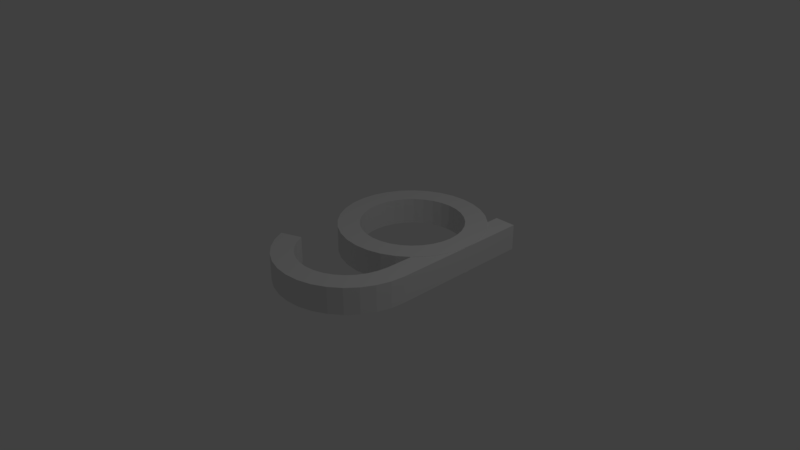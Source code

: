 # Source: goblin.blend  (saved by Blender 2.79.0; exported with 4.5.12 LTS)
import bpy
from mathutils import Matrix  # noqa: F401  (used for matrix-valued properties, if any)

bpy.ops.wm.read_factory_settings(use_empty=True)
scene = bpy.context.scene
scene.name = 'Scene'

# ---- collections
col_collection_1 = bpy.data.collections.new('Collection 1'); scene.collection.children.link(col_collection_1)

# ---- world
world_world = bpy.data.worlds.new('World'); scene.world = world_world
world_world.color = (0.05088, 0.05088, 0.05088)
world_world.use_sun_shadow = False
world_world.sun_shadow_jitter_overblur = 0.0
world_world.cycles.sampling_method = 'MANUAL'

# ---- cameras
cam_camera = bpy.data.cameras.new('Camera')
cam_camera.clip_end = 100.0
cam_camera.lens = 35.0
cam_camera.sensor_width = 32.0
cam_camera.sensor_height = 18.0
cam_camera.ortho_scale = 7.314
cam_camera.dof.focus_distance = 0.0
cam_camera.dof.aperture_fstop = 128.0

# ---- lights
light_lamp = bpy.data.lights.new('Lamp', 'POINT')
light_lamp.transmission_factor = 0.0
light_lamp.cutoff_distance = 30.0
light_lamp.energy = 100.0
light_lamp.shadow_buffer_clip_start = 1.001
light_lamp.shadow_soft_size = 0.1
light_lamp.shadow_maximum_resolution = 0.006
light_lamp.use_absolute_resolution = True

# ---- meshes
me_cylinder = bpy.data.meshes.new('Cylinder')
me_cylinder.from_pydata([(0.96, -0.496, -0.1736), (0.96, -0.496, 0.1935), (0.9031, -0.6835, -0.1736), (0.9031, -0.6835, 0.1935), (0.8107, -0.8564, -0.1736), (0.8107, -0.8564, 0.1935), (0.6864, -1.008, -0.1736), (0.6864, -1.008, 0.1935), (0.5348, -1.132, -0.1736), (0.5348, -1.132, 0.1935), (0.3619, -1.225, -0.1736), (0.3619, -1.225, 0.1935), (0.1743, -1.282, -0.1736), (0.1743, -1.282, 0.1935), (-0.02075, -1.301, -0.1736), (-0.02075, -1.301, 0.1935), (-0.2158, -1.282, -0.1736), (-0.2158, -1.282, 0.1935), (-0.4034, -1.225, -0.1736), (-0.4034, -1.225, 0.1935), (-0.5763, -1.132, -0.1736), (-0.5763, -1.132, 0.1935), (-0.7279, -1.008, -0.1736), (-0.7279, -1.008, 0.1935), (-0.8522, -0.8564, -0.1736), (-0.8522, -0.8564, 0.1935), (-0.9446, -0.6835, -0.1736), (-0.9446, -0.6835, 0.1935), (0.559, -0.6938, 0.1935), (0.559, -0.6938, -0.1736), (-0.6649, -0.5715, 0.1935), (-0.6649, -0.5715, -0.1736), (-0.6005, -0.6938, 0.1935), (-0.6005, -0.6938, -0.1736), (-0.5138, -0.8009, 0.1935), (-0.5138, -0.8009, -0.1736), (-0.1568, -0.9945, 0.1935), (-0.1568, -0.9945, -0.1736), (-0.02075, -1.008, 0.1935), (-0.02075, -1.008, -0.1736), (-0.2876, -0.9543, 0.1935), (-0.2876, -0.9543, -0.1736), (0.1153, -0.9945, 0.1935), (0.1153, -0.9945, -0.1736), (0.6631, -0.4388, 0.1935), (0.6631, -0.4388, -0.1736), (0.3666, -0.8889, 0.1935), (0.3666, -0.8889, -0.1736), (0.4723, -0.8009, 0.1935), (0.4723, -0.8009, -0.1736), (0.6234, -0.5715, 0.1935), (0.6234, -0.5715, -0.1736), (-0.4081, -0.8889, 0.1935), (-0.4081, -0.8889, -0.1736), (0.2461, -0.9543, 0.1935), (0.2461, -0.9543, -0.1736), (0.6778, -0.3055, 0.1906), (0.9777, -0.3055, -0.1711), (0.9777, -0.3055, 0.1906), (0.6759, -0.3051, -0.1718), (0.9766, 1.69, 0.1876), (0.9766, 1.69, -0.1686), (0.6796, 1.69, 0.1876), (0.6796, 1.69, -0.1686), (-0.02075, 1.792, -0.1736), (-0.02075, 1.792, 0.1935), (0.1743, 1.773, -0.1736), (0.1743, 1.773, 0.1935), (0.3619, 1.716, -0.1736), (0.3619, 1.716, 0.1935), (0.5348, 1.624, -0.1736), (0.5348, 1.624, 0.1935), (0.6864, 1.5, -0.1736), (0.6864, 1.5, 0.1935), (0.8107, 1.348, -0.1736), (0.8107, 1.348, 0.1935), (0.9031, 1.175, -0.1736), (0.9031, 1.175, 0.1935), (0.96, 0.9876, -0.1736), (0.96, 0.9876, 0.1935), (0.9793, 0.7925, -0.1736), (0.9793, 0.7925, 0.1935), (0.96, 0.5974, -0.1736), (0.96, 0.5974, 0.1935), (0.9031, 0.4098, -0.1736), (0.9031, 0.4098, 0.1935), (0.8107, 0.2369, -0.1736), (0.8107, 0.2369, 0.1935), (0.6864, 0.08539, -0.1736), (0.6864, 0.08539, 0.1935), (0.5348, -0.03897, -0.1736), (0.5348, -0.03897, 0.1935), (0.3619, -0.1314, -0.1736), (0.3619, -0.1314, 0.1935), (0.1743, -0.1883, -0.1736), (0.1743, -0.1883, 0.1935), (-0.02075, -0.2075, -0.1736), (-0.02075, -0.2075, 0.1935), (-0.2158, -0.1883, -0.1736), (-0.2158, -0.1883, 0.1935), (-0.4034, -0.1314, -0.1736), (-0.4034, -0.1314, 0.1935), (-0.5763, -0.03897, -0.1736), (-0.5763, -0.03897, 0.1935), (-0.7279, 0.08539, -0.1736), (-0.7279, 0.08539, 0.1935), (-0.8522, 0.2369, -0.1736), (-0.8522, 0.2369, 0.1935), (-0.9446, 0.4098, -0.1736), (-0.9446, 0.4098, 0.1935), (-1.002, 0.5974, -0.1736), (-1.002, 0.5974, 0.1935), (-1.021, 0.7925, -0.1736), (-1.021, 0.7925, 0.1935), (-1.002, 0.9876, -0.1736), (-1.002, 0.9876, 0.1935), (-0.9446, 1.175, -0.1736), (-0.9446, 1.175, 0.1935), (-0.8522, 1.348, -0.1736), (-0.8522, 1.348, 0.1935), (-0.7279, 1.5, -0.1736), (-0.7279, 1.5, 0.1935), (-0.5763, 1.624, -0.1736), (-0.5763, 1.624, 0.1935), (-0.4034, 1.716, -0.1736), (-0.4034, 1.716, 0.1935), (-0.2158, 1.773, -0.1736), (-0.2158, 1.773, 0.1935), (0.559, 0.3996, 0.1935), (0.559, 0.3996, -0.1736), (-0.02075, 1.5, 0.1935), (-0.02075, 1.5, -0.1736), (-0.1568, 1.486, 0.1935), (-0.1568, 1.486, -0.1736), (-0.2876, 1.446, 0.1935), (-0.2876, 1.446, -0.1736), (-0.6649, 0.5219, 0.1935), (-0.6649, 0.5219, -0.1736), (-0.6005, 0.3996, 0.1935), (-0.6005, 0.3996, -0.1736), (-0.7046, 0.6545, 0.1935), (-0.7046, 0.6545, -0.1736), (-0.5138, 0.2924, 0.1935), (-0.5138, 0.2924, -0.1736), (-0.1568, 0.09886, 0.1935), (-0.1568, 0.09886, -0.1736), (-0.02075, 0.08527, 0.1935), (-0.02075, 0.08527, -0.1736), (-0.2876, 0.1391, 0.1935), (-0.2876, 0.1391, -0.1736), (0.6631, 0.9305, 0.1935), (0.6631, 0.9305, -0.1736), (0.3666, 1.381, 0.1935), (0.3666, 1.381, -0.1736), (0.6765, 0.7925, 0.1935), (0.6765, 0.7925, -0.1736), (0.6234, 1.063, 0.1935), (0.6234, 1.063, -0.1736), (0.1153, 0.09886, 0.1935), (0.1153, 0.09886, -0.1736), (-0.5138, 1.293, 0.1935), (-0.5138, 1.293, -0.1736), (-0.4081, 1.381, 0.1935), (-0.4081, 1.381, -0.1736), (-0.6005, 1.185, 0.1935), (-0.6005, 1.185, -0.1736), (0.6631, 0.6545, 0.1935), (0.6631, 0.6545, -0.1736), (0.3666, 0.2045, 0.1935), (0.3666, 0.2045, -0.1736), (0.4723, 0.2924, 0.1935), (0.4723, 0.2924, -0.1736), (0.6234, 0.5219, 0.1935), (0.6234, 0.5219, -0.1736), (-0.718, 0.7925, 0.1935), (-0.718, 0.7925, -0.1736), (-0.4081, 0.2045, 0.1935), (-0.4081, 0.2045, -0.1736), (-0.7046, 0.9305, 0.1935), (-0.7046, 0.9305, -0.1736), (0.4723, 1.293, 0.1935), (0.4723, 1.293, -0.1736), (0.2461, 0.1391, 0.1935), (0.2461, 0.1391, -0.1736), (0.559, 1.185, 0.1935), (0.559, 1.185, -0.1736), (-0.6649, 1.063, 0.1935), (-0.6649, 1.063, -0.1736), (0.2461, 1.446, 0.1935), (0.2461, 1.446, -0.1736), (0.1153, 1.486, 0.1935), (0.1153, 1.486, -0.1736), (0.9031, 0.4098, -0.1686), (0.8107, 1.348, -0.1686), (0.9766, 0.7656, -0.1686), (0.96, 0.5974, -0.1686), (0.9766, 0.8194, -0.1686), (0.9031, 1.175, -0.1686), (0.96, 0.9876, -0.1686), (0.8107, 0.2369, 0.1876), (0.9031, 0.4098, 0.1876), (0.96, 0.5974, 0.1876), (0.9766, 0.7656, 0.1876), (0.9031, 1.175, 0.1876), (0.96, 0.9876, 0.1876), (0.9766, 0.8194, 0.1876), (0.6864, 0.08539, 0.1876), (0.6796, 0.07982, 0.1876), (0.8107, 1.348, 0.1876), (0.6864, 1.5, 0.1876), (0.6796, 1.505, 0.1876), (0.6796, 0.07982, -0.1686), (0.8107, 0.2369, -0.1686), (0.6864, 0.08539, -0.1686), (0.6796, 1.505, -0.1686), (0.6864, 1.5, -0.1686)], [], [(0, 1, 3, 2), (2, 3, 5, 4), (4, 5, 7, 6), (6, 7, 9, 8), (8, 9, 11, 10), (10, 11, 13, 12), (12, 13, 15, 14), (14, 15, 17, 16), (16, 17, 19, 18), (18, 19, 21, 20), (20, 21, 23, 22), (22, 23, 25, 24), (24, 25, 27, 26), (45, 44, 56, 59), (49, 48, 28, 29), (29, 28, 50, 51), (37, 36, 38, 39), (39, 38, 42, 43), (53, 52, 40, 41), (47, 46, 48, 49), (55, 54, 46, 47), (35, 34, 52, 53), (31, 30, 32, 33), (51, 50, 44, 45), (41, 40, 36, 37), (43, 42, 54, 55), (33, 32, 34, 35), (57, 58, 1, 0), (3, 1, 58, 56, 44, 50, 28, 48, 46, 54, 42, 38, 36, 40, 52, 34, 32, 30, 27, 25, 23, 21, 19, 17, 15, 13, 11, 9, 7, 5), (0, 2, 4, 6, 8, 10, 12, 14, 16, 18, 20, 22, 24, 26, 31, 33, 35, 53, 41, 37, 39, 43, 55, 47, 49, 29, 51, 45, 59, 57), (27, 26, 31, 30), (60, 61, 63, 62), (62, 63, 214, 210), (60, 62, 210, 209, 208, 203, 204, 205), (63, 61, 196, 198, 197, 193, 215, 214), (64, 65, 67, 66), (66, 67, 69, 68), (68, 69, 71, 70), (70, 71, 73, 209, 210, 214, 215, 72), (72, 215, 193, 74), (74, 193, 197, 76), (76, 197, 198, 78), (78, 198, 196, 205, 204, 79, 81, 80), (80, 81, 83, 201, 202, 194, 195, 82), (82, 195, 192, 84), (84, 192, 212, 86), (86, 212, 213, 88), (88, 213, 211, 207, 206, 89, 91, 90), (90, 91, 93, 92), (92, 93, 95, 94), (94, 95, 97, 96), (96, 97, 99, 98), (98, 99, 101, 100), (100, 101, 103, 102), (102, 103, 105, 104), (104, 105, 107, 106), (106, 107, 109, 108), (108, 109, 111, 110), (110, 111, 113, 112), (112, 113, 115, 114), (114, 115, 117, 116), (116, 117, 119, 118), (118, 119, 121, 120), (120, 121, 123, 122), (122, 123, 125, 124), (67, 65, 127, 125, 123, 121, 119, 117, 115, 113, 174, 178, 186, 164, 160, 162, 134, 132, 130, 190, 188, 152, 180, 184, 156, 150, 154, 81, 79, 77, 75, 73, 71, 69), (124, 125, 127, 126), (126, 127, 65, 64), (64, 66, 68, 70, 72, 74, 76, 78, 80, 155, 151, 157, 185, 181, 153, 189, 191, 131, 133, 135, 163, 161, 165, 187, 179, 175, 112, 114, 116, 118, 120, 122, 124, 126), (167, 166, 154, 155), (171, 170, 128, 129), (129, 128, 172, 173), (179, 178, 174, 175), (151, 150, 156, 157), (155, 154, 150, 151), (185, 184, 180, 181), (131, 130, 132, 133), (145, 144, 146, 147), (165, 164, 186, 187), (147, 146, 158, 159), (133, 132, 134, 135), (181, 180, 152, 153), (177, 176, 148, 149), (81, 154, 166, 172, 128, 170, 168, 182, 158, 146, 144, 148, 176, 142, 138, 136, 140, 174, 113, 111, 109, 107, 105, 103, 101, 99, 97, 95, 93, 91, 89, 87, 85, 83), (153, 152, 188, 189), (169, 168, 170, 171), (163, 162, 160, 161), (187, 186, 178, 179), (183, 182, 168, 169), (143, 142, 176, 177), (137, 136, 138, 139), (191, 190, 130, 131), (157, 156, 184, 185), (175, 174, 140, 141), (173, 172, 166, 167), (149, 148, 144, 145), (135, 134, 162, 163), (189, 188, 190, 191), (159, 158, 182, 183), (141, 140, 136, 137), (161, 160, 164, 165), (112, 175, 141, 137, 139, 143, 177, 149, 145, 147, 159, 183, 169, 171, 129, 173, 167, 155, 80, 82, 84, 86, 88, 90, 92, 94, 96, 98, 100, 102, 104, 106, 108, 110), (139, 138, 142, 143), (207, 211, 59, 56), (211, 213, 212, 192, 195, 194, 57, 59), (208, 209, 73, 75), (206, 199, 87, 89), (200, 201, 83, 85), (203, 208, 75, 77), (205, 196, 61, 60), (199, 200, 85, 87), (204, 203, 77, 79), (202, 201, 200, 199, 206, 207, 56, 58), (58, 57, 194, 202)])
me_cylinder.use_remesh_preserve_volume = False
me_cylinder.use_remesh_preserve_attributes = False
me_cylinder.use_mirror_vertex_groups = False
me_cylinder.update()

# ---- objects
ob_lamp = bpy.data.objects.new('Lamp', light_lamp)
ob_camera = bpy.data.objects.new('Camera', cam_camera)
ob_goblin = bpy.data.objects.new('goblin', me_cylinder)

# ---- transforms, parenting, visibility, modifiers, constraints
ob_lamp.location = (4.076, 1.005, 5.904)
ob_lamp.rotation_euler = (0.6503, 0.05522, 1.866)
ob_lamp.lock_rotations_4d = False
ob_lamp.empty_display_type = 'ARROWS'
ob_lamp.color = (0.0, 0.0, 0.0, 0.0)
ob_lamp.lineart.crease_threshold = 0.0
ob_camera.location = (7.481, -6.508, 5.344)
ob_camera.rotation_euler = (1.109, 0.0, 0.8149)
ob_camera.lock_rotations_4d = False
ob_camera.empty_display_type = 'ARROWS'
ob_camera.color = (0.0, 0.0, 0.0, 0.0)
ob_camera.display_type = 'WIRE'
ob_camera.lineart.crease_threshold = 0.0
ob_goblin.location = (0.0, 0.0, 0.0)
ob_goblin.lineart.crease_threshold = 0.0

# ---- collection membership
col_collection_1.objects.link(ob_lamp)
col_collection_1.objects.link(ob_camera)
col_collection_1.objects.link(ob_goblin)

# ---- scene / render settings (as saved in the file)
scene.camera = ob_camera
scene.frame_start = 1; scene.frame_end = 250; scene.frame_set(0)
scene.render.engine = 'BLENDER_EEVEE_NEXT'
scene.render.resolution_percentage = 50
scene.render.dither_intensity = 0.0
scene.cycles.use_denoising = False
scene.cycles.samples = 128
scene.cycles.sampling_pattern = 'TABULATED_SOBOL'
scene.cycles.use_adaptive_sampling = False
scene.cycles.use_light_tree = False
scene.cycles.blur_glossy = 0.0
scene.cycles.sample_clamp_indirect = 0.0
scene.view_settings.view_transform = 'Standard'
bpy.context.view_layer.update()
